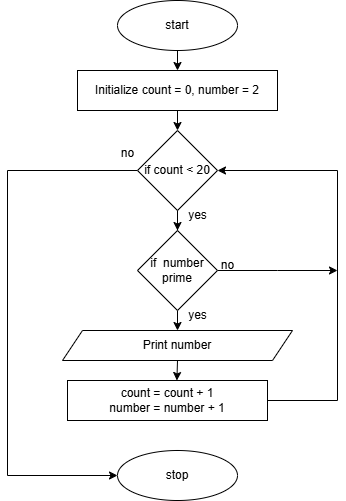

The diagram above was exported from draw.io. Its source (the exported page's mxGraphModel, read from the mxfile embedded in the PNG):
<mxGraphModel dx="954" dy="652" grid="1" gridSize="10" guides="1" tooltips="1" connect="1" arrows="1" fold="1" page="1" pageScale="1" pageWidth="827" pageHeight="1169" math="0" shadow="0">
  <root>
    <mxCell id="WIyWlLk6GJQsqaUBKTNV-0" />
    <mxCell id="WIyWlLk6GJQsqaUBKTNV-1" parent="WIyWlLk6GJQsqaUBKTNV-0" />
    <mxCell id="hcGhyNP9UT2sZicVlO2_-14" style="edgeStyle=orthogonalEdgeStyle;rounded=0;orthogonalLoop=1;jettySize=auto;html=1;exitX=0.5;exitY=1;exitDx=0;exitDy=0;entryX=0.5;entryY=0;entryDx=0;entryDy=0;" edge="1" parent="WIyWlLk6GJQsqaUBKTNV-1" source="hcGhyNP9UT2sZicVlO2_-0" target="hcGhyNP9UT2sZicVlO2_-1">
      <mxGeometry relative="1" as="geometry" />
    </mxCell>
    <mxCell id="hcGhyNP9UT2sZicVlO2_-0" value="start" style="ellipse;whiteSpace=wrap;html=1;" vertex="1" parent="WIyWlLk6GJQsqaUBKTNV-1">
      <mxGeometry x="310" y="30" width="120" height="50" as="geometry" />
    </mxCell>
    <mxCell id="hcGhyNP9UT2sZicVlO2_-13" style="edgeStyle=orthogonalEdgeStyle;rounded=0;orthogonalLoop=1;jettySize=auto;html=1;exitX=0.5;exitY=1;exitDx=0;exitDy=0;entryX=0.5;entryY=0;entryDx=0;entryDy=0;" edge="1" parent="WIyWlLk6GJQsqaUBKTNV-1" source="hcGhyNP9UT2sZicVlO2_-1" target="hcGhyNP9UT2sZicVlO2_-4">
      <mxGeometry relative="1" as="geometry" />
    </mxCell>
    <mxCell id="hcGhyNP9UT2sZicVlO2_-1" value="Initialize count = 0, number = 2" style="rounded=0;whiteSpace=wrap;html=1;" vertex="1" parent="WIyWlLk6GJQsqaUBKTNV-1">
      <mxGeometry x="270" y="100" width="200" height="40" as="geometry" />
    </mxCell>
    <mxCell id="hcGhyNP9UT2sZicVlO2_-7" value="" style="edgeStyle=orthogonalEdgeStyle;rounded=0;orthogonalLoop=1;jettySize=auto;html=1;" edge="1" parent="WIyWlLk6GJQsqaUBKTNV-1" source="hcGhyNP9UT2sZicVlO2_-4" target="hcGhyNP9UT2sZicVlO2_-6">
      <mxGeometry relative="1" as="geometry" />
    </mxCell>
    <mxCell id="hcGhyNP9UT2sZicVlO2_-17" style="edgeStyle=orthogonalEdgeStyle;rounded=0;orthogonalLoop=1;jettySize=auto;html=1;exitX=0;exitY=0.5;exitDx=0;exitDy=0;entryX=0;entryY=0.5;entryDx=0;entryDy=0;" edge="1" parent="WIyWlLk6GJQsqaUBKTNV-1" source="hcGhyNP9UT2sZicVlO2_-4" target="hcGhyNP9UT2sZicVlO2_-15">
      <mxGeometry relative="1" as="geometry">
        <Array as="points">
          <mxPoint x="200" y="200" />
          <mxPoint x="200" y="505" />
        </Array>
      </mxGeometry>
    </mxCell>
    <mxCell id="hcGhyNP9UT2sZicVlO2_-4" value="if&amp;nbsp;count &amp;lt; 20" style="rhombus;whiteSpace=wrap;html=1;" vertex="1" parent="WIyWlLk6GJQsqaUBKTNV-1">
      <mxGeometry x="330" y="160" width="80" height="80" as="geometry" />
    </mxCell>
    <mxCell id="hcGhyNP9UT2sZicVlO2_-5" value="Print number" style="shape=parallelogram;perimeter=parallelogramPerimeter;whiteSpace=wrap;html=1;fixedSize=1;" vertex="1" parent="WIyWlLk6GJQsqaUBKTNV-1">
      <mxGeometry x="255" y="360" width="230" height="30" as="geometry" />
    </mxCell>
    <mxCell id="hcGhyNP9UT2sZicVlO2_-11" style="edgeStyle=orthogonalEdgeStyle;rounded=0;orthogonalLoop=1;jettySize=auto;html=1;exitX=0.5;exitY=1;exitDx=0;exitDy=0;entryX=0.5;entryY=0;entryDx=0;entryDy=0;" edge="1" parent="WIyWlLk6GJQsqaUBKTNV-1" source="hcGhyNP9UT2sZicVlO2_-6" target="hcGhyNP9UT2sZicVlO2_-5">
      <mxGeometry relative="1" as="geometry" />
    </mxCell>
    <mxCell id="hcGhyNP9UT2sZicVlO2_-21" style="edgeStyle=orthogonalEdgeStyle;rounded=0;orthogonalLoop=1;jettySize=auto;html=1;exitX=1;exitY=0.5;exitDx=0;exitDy=0;" edge="1" parent="WIyWlLk6GJQsqaUBKTNV-1" source="hcGhyNP9UT2sZicVlO2_-6">
      <mxGeometry relative="1" as="geometry">
        <mxPoint x="530" y="300" as="targetPoint" />
      </mxGeometry>
    </mxCell>
    <mxCell id="hcGhyNP9UT2sZicVlO2_-6" value="if&amp;nbsp; number prime" style="rhombus;whiteSpace=wrap;html=1;" vertex="1" parent="WIyWlLk6GJQsqaUBKTNV-1">
      <mxGeometry x="330" y="260" width="80" height="80" as="geometry" />
    </mxCell>
    <mxCell id="hcGhyNP9UT2sZicVlO2_-10" style="edgeStyle=orthogonalEdgeStyle;rounded=0;orthogonalLoop=1;jettySize=auto;html=1;exitX=1;exitY=0.5;exitDx=0;exitDy=0;entryX=1;entryY=0.5;entryDx=0;entryDy=0;" edge="1" parent="WIyWlLk6GJQsqaUBKTNV-1" source="hcGhyNP9UT2sZicVlO2_-8" target="hcGhyNP9UT2sZicVlO2_-4">
      <mxGeometry relative="1" as="geometry">
        <Array as="points">
          <mxPoint x="530" y="430" />
          <mxPoint x="530" y="200" />
        </Array>
      </mxGeometry>
    </mxCell>
    <mxCell id="hcGhyNP9UT2sZicVlO2_-8" value="count = count + 1&lt;div&gt;number = number + 1&lt;/div&gt;" style="rounded=0;whiteSpace=wrap;html=1;" vertex="1" parent="WIyWlLk6GJQsqaUBKTNV-1">
      <mxGeometry x="260" y="410" width="200" height="40" as="geometry" />
    </mxCell>
    <mxCell id="hcGhyNP9UT2sZicVlO2_-12" style="edgeStyle=orthogonalEdgeStyle;rounded=0;orthogonalLoop=1;jettySize=auto;html=1;exitX=0.5;exitY=1;exitDx=0;exitDy=0;entryX=0.547;entryY=0;entryDx=0;entryDy=0;entryPerimeter=0;" edge="1" parent="WIyWlLk6GJQsqaUBKTNV-1" source="hcGhyNP9UT2sZicVlO2_-5" target="hcGhyNP9UT2sZicVlO2_-8">
      <mxGeometry relative="1" as="geometry" />
    </mxCell>
    <mxCell id="hcGhyNP9UT2sZicVlO2_-15" value="stop" style="ellipse;whiteSpace=wrap;html=1;" vertex="1" parent="WIyWlLk6GJQsqaUBKTNV-1">
      <mxGeometry x="310" y="480" width="120" height="50" as="geometry" />
    </mxCell>
    <mxCell id="hcGhyNP9UT2sZicVlO2_-18" value="yes" style="text;html=1;align=center;verticalAlign=middle;resizable=0;points=[];autosize=1;strokeColor=none;fillColor=none;" vertex="1" parent="WIyWlLk6GJQsqaUBKTNV-1">
      <mxGeometry x="370" y="330" width="40" height="30" as="geometry" />
    </mxCell>
    <mxCell id="hcGhyNP9UT2sZicVlO2_-19" value="yes" style="text;html=1;align=center;verticalAlign=middle;resizable=0;points=[];autosize=1;strokeColor=none;fillColor=none;" vertex="1" parent="WIyWlLk6GJQsqaUBKTNV-1">
      <mxGeometry x="370" y="230" width="40" height="30" as="geometry" />
    </mxCell>
    <mxCell id="hcGhyNP9UT2sZicVlO2_-20" value="no" style="text;html=1;align=center;verticalAlign=middle;resizable=0;points=[];autosize=1;strokeColor=none;fillColor=none;" vertex="1" parent="WIyWlLk6GJQsqaUBKTNV-1">
      <mxGeometry x="300" y="168" width="40" height="30" as="geometry" />
    </mxCell>
    <mxCell id="hcGhyNP9UT2sZicVlO2_-22" value="no" style="text;html=1;align=center;verticalAlign=middle;resizable=0;points=[];autosize=1;strokeColor=none;fillColor=none;" vertex="1" parent="WIyWlLk6GJQsqaUBKTNV-1">
      <mxGeometry x="400" y="280" width="40" height="30" as="geometry" />
    </mxCell>
  </root>
</mxGraphModel>